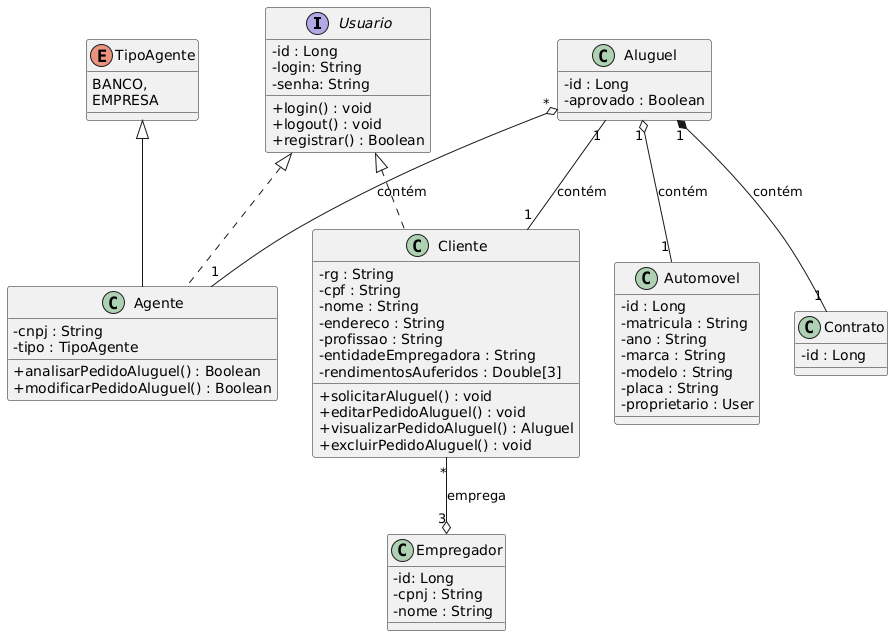

The diagram above was rendered by PlantUML. Its source (embedded in the PNG):
@startuml
skinparam classAttributeIconSize 0

Usuario <|.. Agente
Usuario <|.. Cliente
Aluguel "1" *-- "1" Contrato : contém
Aluguel "1" -- "1" Cliente : contém
Aluguel "1" o-- "1" Automovel : contém
Aluguel "*" o-- "1" Agente : contém
Cliente "*" --o "3" Empregador : emprega
TipoAgente <|-- Agente

interface Usuario {
    -id : Long
    -login: String
    -senha: String
    +login() : void
    +logout() : void
    +registrar() : Boolean
}

class Cliente {
    -rg : String
    -cpf : String
    -nome : String
    -endereco : String
    -profissao : String
    -entidadeEmpregadora : String
    -rendimentosAuferidos : Double[3]
    +solicitarAluguel() : void
    +editarPedidoAluguel() : void
    +visualizarPedidoAluguel() : Aluguel
    +excluirPedidoAluguel() : void
}

class Agente {
    -cnpj : String
    -tipo : TipoAgente
    +analisarPedidoAluguel() : Boolean
    +modificarPedidoAluguel() : Boolean
}

enum TipoAgente{
    BANCO,
    EMPRESA
}

class Empregador {
    -id: Long
    -cpnj : String
    -nome : String
}

class Aluguel {
    -id : Long
    -aprovado : Boolean
}

class Contrato {
    -id : Long
}

class Automovel {
    -id : Long
    -matricula : String
    -ano : String
    -marca : String
    -modelo : String
    -placa : String
    -proprietario : User
}
@enduml